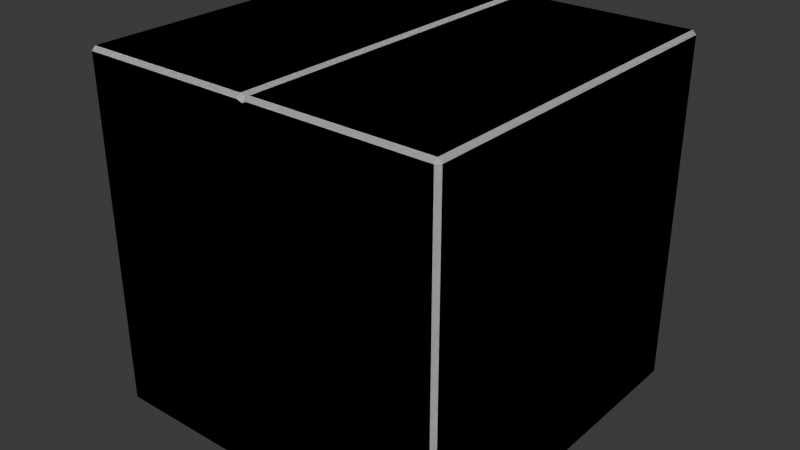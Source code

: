 # Source: SquareCardboardBoxClosed.blend  (saved by Blender 5.0.119; exported with 4.5.12 LTS)
import bpy
from mathutils import Matrix  # noqa: F401  (used for matrix-valued properties, if any)

bpy.ops.wm.read_factory_settings(use_empty=True)
scene = bpy.context.scene
scene.name = 'Scene'

# ---- collections
col_collection = bpy.data.collections.new('Collection'); scene.collection.children.link(col_collection)

# ---- materials (node trees are filled in below, after node groups)
mat_squarecardboardboxclosed = bpy.data.materials.new('SquareCardboardBoxClosed')

# ---- material node trees
mat_squarecardboardboxclosed.use_nodes = True; mat_squarecardboardboxclosed.node_tree.nodes.clear()
_N = mat_squarecardboardboxclosed.node_tree.nodes; _L = mat_squarecardboardboxclosed.node_tree.links
n0 = _N.new('ShaderNodeBsdfPrincipled'); n0.name = 'Principled BSDF'; n0.location = (-200, 100)
n1 = _N.new('ShaderNodeOutputMaterial'); n1.name = 'Material Output'; n1.location = (200, 100)
_L.new(n0.outputs[0], n1.inputs[0])
n1.is_active_output = True

# ---- world
world_world = bpy.data.worlds.new('World'); scene.world = world_world
world_world.use_nodes = True; world_world.node_tree.nodes.clear()
_N = world_world.node_tree.nodes; _L = world_world.node_tree.links
n0 = _N.new('ShaderNodeOutputWorld'); n0.name = 'World Output'; n0.location = (200, 100)
n1 = _N.new('ShaderNodeBackground'); n1.name = 'Background'; n1.location = (-200, 100)
n1.inputs[0].default_value = (0.05088, 0.05088, 0.05088, 1.0)
_L.new(n1.outputs[0], n0.inputs[0])
n0.is_active_output = True
world_world.color = (0.05088, 0.05088, 0.05088)
world_world.sun_shadow_jitter_overblur = 0.0

# ---- meshes
me_cube = bpy.data.meshes.new('Cube')
me_cube.from_pydata([(0.00934, -0.7543, 0.0), (0.00934, -0.7625, 0.008184), (0.001155, -0.7543, 0.008184), (0.00934, -0.7625, 0.7383), (0.00934, -0.7543, 0.7465), (0.001155, -0.7543, 0.7383), (0.00934, -0.008692, 0.0), (0.001155, -0.008692, 0.008184), (0.00934, -0.0005075, 0.008184), (0.00934, -0.008692, 0.7465), (0.00934, -0.0005075, 0.7383), (0.001155, -0.008692, 0.7383), (0.7632, -0.7543, 0.0), (0.7714, -0.7543, 0.008184), (0.7632, -0.7625, 0.008184), (0.7632, -0.7543, 0.7465), (0.7632, -0.7625, 0.7383), (0.7714, -0.7543, 0.7383), (0.7632, -0.008692, 0.0), (0.7632, -0.0005075, 0.008184), (0.7714, -0.008692, 0.008184), (0.7632, -0.008692, 0.7465), (0.7714, -0.008692, 0.7383), (0.7632, -0.0005075, 0.7383), (0.3967, -0.7625, 0.7383), (0.3759, -0.7625, 0.7383), (0.3863, -0.7625, 0.7341), (0.3759, -0.7543, 0.7465), (0.3967, -0.7543, 0.7465), (0.3863, -0.7543, 0.7422), (0.3759, -0.7625, 0.008184), (0.3967, -0.7625, 0.008184), (0.3863, -0.7625, 0.01243), (0.3967, -0.7543, 0.0), (0.3759, -0.7543, 0.0), (0.3863, -0.7543, 0.00434), (0.3759, -0.0005075, 0.7383), (0.3967, -0.0005075, 0.7383), (0.3863, -0.0005075, 0.7341), (0.3967, -0.008692, 0.7465), (0.3759, -0.008692, 0.7465), (0.3863, -0.008692, 0.7422), (0.3967, -0.0005075, 0.008184), (0.3759, -0.0005075, 0.008184), (0.3863, -0.0005075, 0.01243), (0.3759, -0.008692, 0.0), (0.3967, -0.008692, 0.0), (0.3863, -0.008692, 0.00434)], [], [(0, 1, 2), (3, 4, 5), (6, 7, 8), (9, 10, 11), (12, 13, 14), (15, 16, 17), (18, 19, 20), (21, 22, 23), (6, 0, 2, 7), (1, 3, 5, 2), (4, 9, 11, 5), (10, 8, 7, 11), (22, 20, 19, 23), (12, 18, 20, 13), (21, 15, 17, 22), (16, 14, 13, 17), (2, 5, 11, 7), (20, 22, 17, 13), (46, 33, 35, 47), (47, 35, 34, 45), (25, 30, 32, 26), (26, 32, 31, 24), (37, 42, 44, 38), (38, 44, 43, 36), (40, 27, 29, 41), (41, 29, 28, 39), (27, 25, 26, 29), (29, 26, 24, 28), (33, 31, 32, 35), (35, 32, 30, 34), (39, 37, 38, 41), (41, 38, 36, 40), (45, 43, 44, 47), (47, 44, 42, 46), (30, 25, 3, 1), (15, 28, 24, 16), (27, 4, 3, 25), (14, 16, 24, 31), (21, 39, 28, 15), (40, 9, 4, 27), (0, 34, 30, 1), (33, 12, 14, 31), (46, 18, 12, 33), (6, 45, 34, 0), (42, 37, 23, 19), (9, 40, 36, 10), (39, 21, 23, 37), (8, 10, 36, 43), (18, 46, 42, 19), (45, 6, 8, 43)])
_uv = me_cube.uv_layers.new(name='UVMap')
_uv.uv.foreach_set('vector', [0.6236, 0.8891, 0.6292, 0.8891, 0.6264, 0.8931, 0.3729, 0.264, 0.3729, 0.2583, 0.3769, 0.2611, 0.7421, 0.3809, 0.7449, 0.3769, 0.7478, 0.3809, 0.7421, 0.3729, 0.7478, 0.3729, 0.7449, 0.3769, 0.6236, 0.5202, 0.6264, 0.5162, 0.6292, 0.5202, 0.004004, 0.2583, 0.004004, 0.264, 0.0, 0.2611, 0.7421, 0.7497, 0.7478, 0.7497, 0.7449, 0.7537, 0.7421, 0.004004, 0.7449, -2.085e-09, 0.7478, 0.004004, 0.7421, 0.004004, 0.7421, 0.3688, 0.7381, 0.3688, 0.7381, 0.004004, 0.7381, 0.3728, 0.3809, 0.3728, 0.3809, 0.3688, 0.7381, 0.3688, 0.3769, 0.3688, 0.3769, 0.004004, 0.3809, 0.004004, 0.3809, 0.3688, 0.3809, -1.268e-08, 0.7381, 1.429e-08, 0.7381, 0.004004, 0.3809, 0.004004, 0.004004, 0.885, 0.3612, 0.885, 0.3612, 0.889, 0.004004, 0.889, 0.3652, 0.5202, 0.3652, 0.885, 0.3612, 0.885, 0.3612, 0.5202, -8.493e-09, 0.885, 1.905e-08, 0.5202, 0.004004, 0.5202, 0.004004, 0.885, 0.004004, 0.5162, 0.3612, 0.5162, 0.3612, 0.5202, 0.004004, 0.5202, 0.7381, 0.3688, 0.3809, 0.3688, 0.3809, 0.004004, 0.7381, 0.004004, 0.3612, 0.885, 0.004004, 0.885, 0.004004, 0.5202, 0.3612, 0.5202, 0.3652, 0.6996, 0.6236, 0.6996, 0.6251, 0.7047, 0.3667, 0.7047, 0.3667, 0.7047, 0.6251, 0.7047, 0.6236, 0.7097, 0.3652, 0.7097, 0.1935, 0.264, 0.1935, 0.5162, 0.1884, 0.5148, 0.1884, 0.2655, 0.1884, 0.2655, 0.1884, 0.5148, 0.1833, 0.5162, 0.1833, 0.264, 0.7478, 0.1833, 1.0, 0.1833, 0.9985, 0.1884, 0.7492, 0.1884, 0.7492, 0.1884, 0.9985, 0.1884, 1.0, 0.1935, 0.7478, 0.1935, 0.1935, 0.0, 0.1935, 0.2583, 0.1884, 0.2598, 0.1884, 0.001499, 0.1884, 0.001499, 0.1884, 0.2598, 0.1833, 0.2583, 0.1833, 0.0, 0.1935, 0.2583, 0.1935, 0.264, 0.1884, 0.2655, 0.1884, 0.2598, 0.1884, 0.2598, 0.1884, 0.2655, 0.1833, 0.264, 0.1833, 0.2583, 0.6236, 0.6996, 0.6292, 0.6996, 0.6307, 0.7047, 0.6251, 0.7047, 0.6251, 0.7047, 0.6307, 0.7047, 0.6292, 0.7097, 0.6236, 0.7097, 0.7421, 0.1833, 0.7478, 0.1833, 0.7492, 0.1884, 0.7436, 0.1884, 0.7436, 0.1884, 0.7492, 0.1884, 0.7478, 0.1935, 0.7421, 0.1935, 0.7421, 0.5602, 0.7478, 0.5602, 0.7492, 0.5653, 0.7436, 0.5653, 0.7436, 0.5653, 0.7492, 0.5653, 0.7478, 0.5704, 0.7421, 0.5704, 0.1935, 0.5162, 0.1935, 0.264, 0.3729, 0.264, 0.3729, 0.5162, 0.004004, 0.2583, 0.1833, 0.2583, 0.1833, 0.264, 0.004004, 0.264, 0.1935, 0.2583, 0.3729, 0.2583, 0.3729, 0.264, 0.1935, 0.264, 0.004004, 0.5162, 0.004004, 0.264, 0.1833, 0.264, 0.1833, 0.5162, 0.004004, 0.0, 0.1833, 0.0, 0.1833, 0.2583, 0.004004, 0.2583, 0.1935, 0.0, 0.3729, 0.0, 0.3729, 0.2583, 0.1935, 0.2583, 0.6236, 0.8891, 0.6236, 0.7097, 0.6292, 0.7097, 0.6292, 0.8891, 0.6236, 0.6996, 0.6236, 0.5202, 0.6292, 0.5202, 0.6292, 0.6996, 0.3652, 0.6996, 0.3652, 0.5202, 0.6236, 0.5202, 0.6236, 0.6996, 0.3652, 0.8891, 0.3652, 0.7097, 0.6236, 0.7097, 0.6236, 0.8891, 1.0, 0.1833, 0.7478, 0.1833, 0.7478, 0.004004, 1.0, 0.004004, 0.7421, 0.3729, 0.7421, 0.1935, 0.7478, 0.1935, 0.7478, 0.3729, 0.7421, 0.1833, 0.7421, 0.004004, 0.7478, 0.004004, 0.7478, 0.1833, 1.0, 0.3729, 0.7478, 0.3729, 0.7478, 0.1935, 1.0, 0.1935, 0.7421, 0.7497, 0.7421, 0.5704, 0.7478, 0.5704, 0.7478, 0.7497, 0.7421, 0.5602, 0.7421, 0.3809, 0.7478, 0.3809, 0.7478, 0.5602])
me_cube.materials.append(mat_squarecardboardboxclosed)
me_cube.update()
me_cube_001 = bpy.data.meshes.new('Cube.001')
me_cube_001.from_pydata([(0.00934, -0.7543, 0.0), (0.00934, -0.7625, 0.008184), (0.001155, -0.7543, 0.008184), (0.00934, -0.7625, 0.7383), (0.00934, -0.7543, 0.7465), (0.001155, -0.7543, 0.7383), (0.00934, -0.008692, 0.0), (0.001155, -0.008692, 0.008184), (0.00934, -0.0005075, 0.008184), (0.00934, -0.008692, 0.7465), (0.00934, -0.0005075, 0.7383), (0.001155, -0.008692, 0.7383), (0.7632, -0.7543, 0.0), (0.7714, -0.7543, 0.008184), (0.7632, -0.7625, 0.008184), (0.7632, -0.7543, 0.7465), (0.7632, -0.7625, 0.7383), (0.7714, -0.7543, 0.7383), (0.7632, -0.008692, 0.0), (0.7632, -0.0005075, 0.008184), (0.7714, -0.008692, 0.008184), (0.7632, -0.008692, 0.7465), (0.7714, -0.008692, 0.7383), (0.7632, -0.0005075, 0.7383), (0.3967, -0.7625, 0.7383), (0.3759, -0.7625, 0.7383), (0.3863, -0.7625, 0.7341), (0.3759, -0.7543, 0.7465), (0.3967, -0.7543, 0.7465), (0.3863, -0.7543, 0.7422), (0.3759, -0.7625, 0.008184), (0.3967, -0.7625, 0.008184), (0.3863, -0.7625, 0.01243), (0.3967, -0.7543, 0.0), (0.3759, -0.7543, 0.0), (0.3863, -0.7543, 0.00434), (0.3759, -0.0005075, 0.7383), (0.3967, -0.0005075, 0.7383), (0.3863, -0.0005075, 0.7341), (0.3967, -0.008692, 0.7465), (0.3759, -0.008692, 0.7465), (0.3863, -0.008692, 0.7422), (0.3967, -0.0005075, 0.008184), (0.3759, -0.0005075, 0.008184), (0.3863, -0.0005075, 0.01243), (0.3759, -0.008692, 0.0), (0.3967, -0.008692, 0.0), (0.3863, -0.008692, 0.00434)], [], [(0, 1, 2), (3, 4, 5), (6, 7, 8), (9, 10, 11), (12, 13, 14), (15, 16, 17), (18, 19, 20), (21, 22, 23), (6, 0, 2, 7), (1, 3, 5, 2), (4, 9, 11, 5), (10, 8, 7, 11), (22, 20, 19, 23), (12, 18, 20, 13), (21, 15, 17, 22), (16, 14, 13, 17), (2, 5, 11, 7), (20, 22, 17, 13), (46, 33, 35, 47), (47, 35, 34, 45), (25, 30, 32, 26), (26, 32, 31, 24), (37, 42, 44, 38), (38, 44, 43, 36), (40, 27, 29, 41), (41, 29, 28, 39), (27, 25, 26, 29), (29, 26, 24, 28), (33, 31, 32, 35), (35, 32, 30, 34), (39, 37, 38, 41), (41, 38, 36, 40), (45, 43, 44, 47), (47, 44, 42, 46), (30, 25, 3, 1), (15, 28, 24, 16), (27, 4, 3, 25), (14, 16, 24, 31), (21, 39, 28, 15), (40, 9, 4, 27), (0, 34, 30, 1), (33, 12, 14, 31), (46, 18, 12, 33), (6, 45, 34, 0), (42, 37, 23, 19), (9, 40, 36, 10), (39, 21, 23, 37), (8, 10, 36, 43), (18, 46, 42, 19), (45, 6, 8, 43)])
_uv = me_cube_001.uv_layers.new(name='UVMap')
_uv.uv.foreach_set('vector', [0.6236, 0.8891, 0.6292, 0.8891, 0.6264, 0.8931, 0.3729, 0.264, 0.3729, 0.2583, 0.3769, 0.2611, 0.7421, 0.3809, 0.7449, 0.3769, 0.7478, 0.3809, 0.7421, 0.3729, 0.7478, 0.3729, 0.7449, 0.3769, 0.6236, 0.5202, 0.6264, 0.5162, 0.6292, 0.5202, 0.004004, 0.2583, 0.004004, 0.264, 0.0, 0.2611, 0.7421, 0.7497, 0.7478, 0.7497, 0.7449, 0.7537, 0.7421, 0.004004, 0.7449, -2.085e-09, 0.7478, 0.004004, 0.7421, 0.004004, 0.7421, 0.3688, 0.7381, 0.3688, 0.7381, 0.004004, 0.7381, 0.3728, 0.3809, 0.3728, 0.3809, 0.3688, 0.7381, 0.3688, 0.3769, 0.3688, 0.3769, 0.004004, 0.3809, 0.004004, 0.3809, 0.3688, 0.3809, -1.268e-08, 0.7381, 1.429e-08, 0.7381, 0.004004, 0.3809, 0.004004, 0.004004, 0.885, 0.3612, 0.885, 0.3612, 0.889, 0.004004, 0.889, 0.3652, 0.5202, 0.3652, 0.885, 0.3612, 0.885, 0.3612, 0.5202, -8.493e-09, 0.885, 1.905e-08, 0.5202, 0.004004, 0.5202, 0.004004, 0.885, 0.004004, 0.5162, 0.3612, 0.5162, 0.3612, 0.5202, 0.004004, 0.5202, 0.7381, 0.3688, 0.3809, 0.3688, 0.3809, 0.004004, 0.7381, 0.004004, 0.3612, 0.885, 0.004004, 0.885, 0.004004, 0.5202, 0.3612, 0.5202, 0.3652, 0.6996, 0.6236, 0.6996, 0.6251, 0.7047, 0.3667, 0.7047, 0.3667, 0.7047, 0.6251, 0.7047, 0.6236, 0.7097, 0.3652, 0.7097, 0.1935, 0.264, 0.1935, 0.5162, 0.1884, 0.5148, 0.1884, 0.2655, 0.1884, 0.2655, 0.1884, 0.5148, 0.1833, 0.5162, 0.1833, 0.264, 0.7478, 0.1833, 1.0, 0.1833, 0.9985, 0.1884, 0.7492, 0.1884, 0.7492, 0.1884, 0.9985, 0.1884, 1.0, 0.1935, 0.7478, 0.1935, 0.1935, 0.0, 0.1935, 0.2583, 0.1884, 0.2598, 0.1884, 0.001499, 0.1884, 0.001499, 0.1884, 0.2598, 0.1833, 0.2583, 0.1833, 0.0, 0.1935, 0.2583, 0.1935, 0.264, 0.1884, 0.2655, 0.1884, 0.2598, 0.1884, 0.2598, 0.1884, 0.2655, 0.1833, 0.264, 0.1833, 0.2583, 0.6236, 0.6996, 0.6292, 0.6996, 0.6307, 0.7047, 0.6251, 0.7047, 0.6251, 0.7047, 0.6307, 0.7047, 0.6292, 0.7097, 0.6236, 0.7097, 0.7421, 0.1833, 0.7478, 0.1833, 0.7492, 0.1884, 0.7436, 0.1884, 0.7436, 0.1884, 0.7492, 0.1884, 0.7478, 0.1935, 0.7421, 0.1935, 0.7421, 0.5602, 0.7478, 0.5602, 0.7492, 0.5653, 0.7436, 0.5653, 0.7436, 0.5653, 0.7492, 0.5653, 0.7478, 0.5704, 0.7421, 0.5704, 0.1935, 0.5162, 0.1935, 0.264, 0.3729, 0.264, 0.3729, 0.5162, 0.004004, 0.2583, 0.1833, 0.2583, 0.1833, 0.264, 0.004004, 0.264, 0.1935, 0.2583, 0.3729, 0.2583, 0.3729, 0.264, 0.1935, 0.264, 0.004004, 0.5162, 0.004004, 0.264, 0.1833, 0.264, 0.1833, 0.5162, 0.004004, 0.0, 0.1833, 0.0, 0.1833, 0.2583, 0.004004, 0.2583, 0.1935, 0.0, 0.3729, 0.0, 0.3729, 0.2583, 0.1935, 0.2583, 0.6236, 0.8891, 0.6236, 0.7097, 0.6292, 0.7097, 0.6292, 0.8891, 0.6236, 0.6996, 0.6236, 0.5202, 0.6292, 0.5202, 0.6292, 0.6996, 0.3652, 0.6996, 0.3652, 0.5202, 0.6236, 0.5202, 0.6236, 0.6996, 0.3652, 0.8891, 0.3652, 0.7097, 0.6236, 0.7097, 0.6236, 0.8891, 1.0, 0.1833, 0.7478, 0.1833, 0.7478, 0.004004, 1.0, 0.004004, 0.7421, 0.3729, 0.7421, 0.1935, 0.7478, 0.1935, 0.7478, 0.3729, 0.7421, 0.1833, 0.7421, 0.004004, 0.7478, 0.004004, 0.7478, 0.1833, 1.0, 0.3729, 0.7478, 0.3729, 0.7478, 0.1935, 1.0, 0.1935, 0.7421, 0.7497, 0.7421, 0.5704, 0.7478, 0.5704, 0.7478, 0.7497, 0.7421, 0.5602, 0.7421, 0.3809, 0.7478, 0.3809, 0.7478, 0.5602])
me_cube_001.materials.append(mat_squarecardboardboxclosed)
me_cube_001.update()

# ---- objects
ob_squarecardboardboxclosed = bpy.data.objects.new('SquareCardboardBoxClosed', me_cube)
ob_squarecardboardboxclosed_colonly_001 = bpy.data.objects.new('SquareCardboardBoxClosed-Colonly.001', me_cube_001)

# ---- transforms, parenting, visibility, modifiers, constraints
ob_squarecardboardboxclosed.location = (0.0, 0.0, 0.0)
ob_squarecardboardboxclosed_colonly_001.location = (0.0, 0.0, 0.0)

# ---- collection membership
col_collection.objects.link(ob_squarecardboardboxclosed)
col_collection.objects.link(ob_squarecardboardboxclosed_colonly_001)

# ---- scene / render settings (as saved in the file)
scene.frame_start = 1; scene.frame_end = 250; scene.frame_set(0)
scene.render.engine = 'BLENDER_EEVEE_NEXT'
scene.render.bake_bias = 0.0
scene.render.bake_samples = 0
scene.cycles.sampling_pattern = 'TABULATED_SOBOL'
scene.eevee.use_volume_custom_range = False
bpy.context.view_layer.update()

# ---- added for rendering (the .blend has no active camera and no usable light): camera, sun
cam_auto = bpy.data.cameras.new('AutoCamera')
cam_auto.lens = 50.0
cam_auto.sensor_width = 36.0
cam_auto.clip_end = 1000.0
ob_auto_camera = bpy.data.objects.new('AutoCamera', cam_auto)
scene.collection.objects.link(ob_auto_camera)
ob_auto_camera.location = (1.60364, -1.84232, 1.34713)
ob_auto_camera.rotation_euler = (1.09748, -7.21219e-08, 0.694738)
scene.camera = ob_auto_camera
light_auto_sun = bpy.data.lights.new('AutoSun', 'SUN')
light_auto_sun.energy = 3.0
light_auto_sun.angle = 0.0523599
ob_auto_sun = bpy.data.objects.new('AutoSun', light_auto_sun)
scene.collection.objects.link(ob_auto_sun)
ob_auto_sun.rotation_euler = (0.872665, 0.174533, 0.523599)
bpy.context.view_layer.update()
